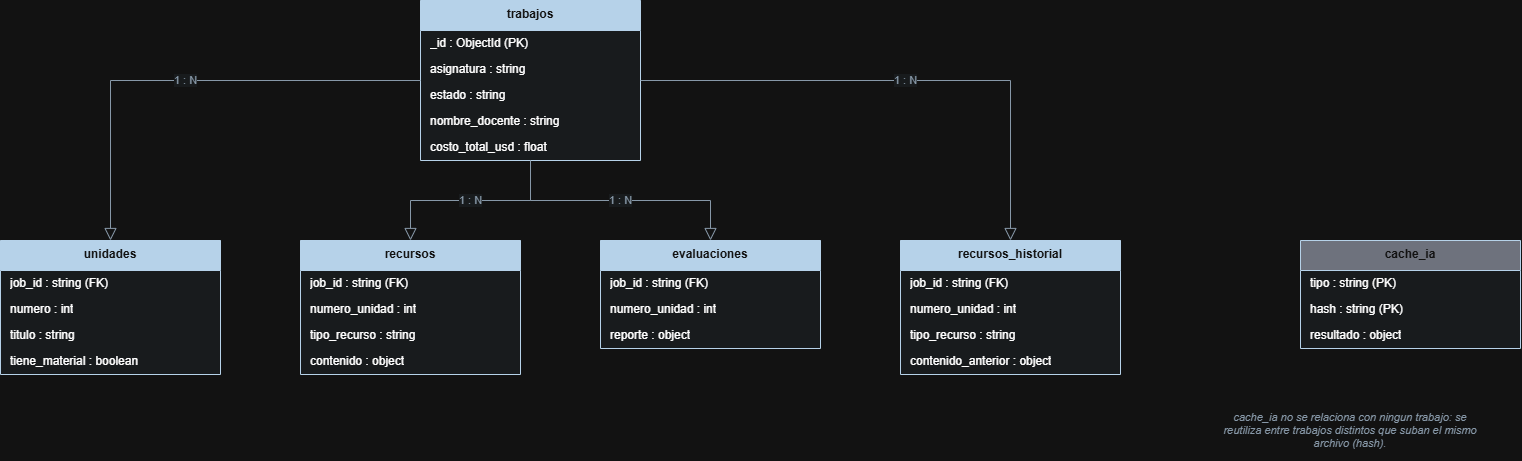

The diagram above was exported from draw.io. Its source (the exported page's mxGraphModel, read from the mxfile embedded in the PNG):
<mxGraphModel dx="1366" dy="543" grid="1" gridSize="10" guides="1" tooltips="1" connect="1" arrows="1" fold="1" page="1" pageScale="1" pageWidth="2336" pageHeight="1654" math="0" shadow="0">
  <root>
    <mxCell id="0" />
    <mxCell id="1" parent="0" />
    <mxCell id="trabajos" parent="1" style="swimlane;fontStyle=1;align=center;verticalAlign=top;childLayout=stackLayout;horizontal=1;startSize=30;horizontalStack=0;resizeParent=0;resizeParentMax=0;collapsible=0;marginBottom=0;whiteSpace=wrap;html=1;fillColor=#0A2A45;fontColor=#FFFFFF;strokeColor=#0A2A45;swimlaneFillColor=#F2F5F8;" value="trabajos" vertex="1">
      <mxGeometry height="160" width="220" x="620" y="80" as="geometry" />
    </mxCell>
    <mxCell id="trabajos-r0" parent="trabajos" style="text;strokeColor=none;fillColor=none;align=left;verticalAlign=middle;spacingLeft=8;spacingRight=4;overflow=hidden;portConstraint=eastwest;whiteSpace=wrap;html=1;fontSize=12;" value="_id : ObjectId (PK)" vertex="1">
      <mxGeometry height="26" width="220" y="30" as="geometry" />
    </mxCell>
    <mxCell id="trabajos-r1" parent="trabajos" style="text;strokeColor=none;fillColor=none;align=left;verticalAlign=middle;spacingLeft=8;spacingRight=4;overflow=hidden;portConstraint=eastwest;whiteSpace=wrap;html=1;fontSize=12;" value="asignatura : string" vertex="1">
      <mxGeometry height="26" width="220" y="56" as="geometry" />
    </mxCell>
    <mxCell id="trabajos-r2" parent="trabajos" style="text;strokeColor=none;fillColor=none;align=left;verticalAlign=middle;spacingLeft=8;spacingRight=4;overflow=hidden;portConstraint=eastwest;whiteSpace=wrap;html=1;fontSize=12;" value="estado : string" vertex="1">
      <mxGeometry height="26" width="220" y="82" as="geometry" />
    </mxCell>
    <mxCell id="trabajos-r3" parent="trabajos" style="text;strokeColor=none;fillColor=none;align=left;verticalAlign=middle;spacingLeft=8;spacingRight=4;overflow=hidden;portConstraint=eastwest;whiteSpace=wrap;html=1;fontSize=12;" value="nombre_docente : string" vertex="1">
      <mxGeometry height="26" width="220" y="108" as="geometry" />
    </mxCell>
    <mxCell id="trabajos-r4" parent="trabajos" style="text;strokeColor=none;fillColor=none;align=left;verticalAlign=middle;spacingLeft=8;spacingRight=4;overflow=hidden;portConstraint=eastwest;whiteSpace=wrap;html=1;fontSize=12;" value="costo_total_usd : float" vertex="1">
      <mxGeometry height="26" width="220" y="134" as="geometry" />
    </mxCell>
    <mxCell id="unidades" parent="1" style="swimlane;fontStyle=1;align=center;verticalAlign=top;childLayout=stackLayout;horizontal=1;startSize=30;horizontalStack=0;resizeParent=0;resizeParentMax=0;collapsible=0;marginBottom=0;whiteSpace=wrap;html=1;fillColor=#0A2A45;fontColor=#FFFFFF;strokeColor=#0A2A45;swimlaneFillColor=#F2F5F8;" value="unidades" vertex="1">
      <mxGeometry height="134" width="220" x="200" y="320" as="geometry" />
    </mxCell>
    <mxCell id="unidades-r0" parent="unidades" style="text;strokeColor=none;fillColor=none;align=left;verticalAlign=middle;spacingLeft=8;spacingRight=4;overflow=hidden;portConstraint=eastwest;whiteSpace=wrap;html=1;fontSize=12;" value="job_id : string (FK)" vertex="1">
      <mxGeometry height="26" width="220" y="30" as="geometry" />
    </mxCell>
    <mxCell id="unidades-r1" parent="unidades" style="text;strokeColor=none;fillColor=none;align=left;verticalAlign=middle;spacingLeft=8;spacingRight=4;overflow=hidden;portConstraint=eastwest;whiteSpace=wrap;html=1;fontSize=12;" value="numero : int" vertex="1">
      <mxGeometry height="26" width="220" y="56" as="geometry" />
    </mxCell>
    <mxCell id="unidades-r2" parent="unidades" style="text;strokeColor=none;fillColor=none;align=left;verticalAlign=middle;spacingLeft=8;spacingRight=4;overflow=hidden;portConstraint=eastwest;whiteSpace=wrap;html=1;fontSize=12;" value="titulo : string" vertex="1">
      <mxGeometry height="26" width="220" y="82" as="geometry" />
    </mxCell>
    <mxCell id="unidades-r3" parent="unidades" style="text;strokeColor=none;fillColor=none;align=left;verticalAlign=middle;spacingLeft=8;spacingRight=4;overflow=hidden;portConstraint=eastwest;whiteSpace=wrap;html=1;fontSize=12;" value="tiene_material : boolean" vertex="1">
      <mxGeometry height="26" width="220" y="108" as="geometry" />
    </mxCell>
    <mxCell id="recursos" parent="1" style="swimlane;fontStyle=1;align=center;verticalAlign=top;childLayout=stackLayout;horizontal=1;startSize=30;horizontalStack=0;resizeParent=0;resizeParentMax=0;collapsible=0;marginBottom=0;whiteSpace=wrap;html=1;fillColor=#0A2A45;fontColor=#FFFFFF;strokeColor=#0A2A45;swimlaneFillColor=#F2F5F8;" value="recursos" vertex="1">
      <mxGeometry height="134" width="220" x="500" y="320" as="geometry" />
    </mxCell>
    <mxCell id="recursos-r0" parent="recursos" style="text;strokeColor=none;fillColor=none;align=left;verticalAlign=middle;spacingLeft=8;spacingRight=4;overflow=hidden;portConstraint=eastwest;whiteSpace=wrap;html=1;fontSize=12;" value="job_id : string (FK)" vertex="1">
      <mxGeometry height="26" width="220" y="30" as="geometry" />
    </mxCell>
    <mxCell id="recursos-r1" parent="recursos" style="text;strokeColor=none;fillColor=none;align=left;verticalAlign=middle;spacingLeft=8;spacingRight=4;overflow=hidden;portConstraint=eastwest;whiteSpace=wrap;html=1;fontSize=12;" value="numero_unidad : int" vertex="1">
      <mxGeometry height="26" width="220" y="56" as="geometry" />
    </mxCell>
    <mxCell id="recursos-r2" parent="recursos" style="text;strokeColor=none;fillColor=none;align=left;verticalAlign=middle;spacingLeft=8;spacingRight=4;overflow=hidden;portConstraint=eastwest;whiteSpace=wrap;html=1;fontSize=12;" value="tipo_recurso : string" vertex="1">
      <mxGeometry height="26" width="220" y="82" as="geometry" />
    </mxCell>
    <mxCell id="recursos-r3" parent="recursos" style="text;strokeColor=none;fillColor=none;align=left;verticalAlign=middle;spacingLeft=8;spacingRight=4;overflow=hidden;portConstraint=eastwest;whiteSpace=wrap;html=1;fontSize=12;" value="contenido : object" vertex="1">
      <mxGeometry height="26" width="220" y="108" as="geometry" />
    </mxCell>
    <mxCell id="evaluaciones" parent="1" style="swimlane;fontStyle=1;align=center;verticalAlign=top;childLayout=stackLayout;horizontal=1;startSize=30;horizontalStack=0;resizeParent=0;resizeParentMax=0;collapsible=0;marginBottom=0;whiteSpace=wrap;html=1;fillColor=#0A2A45;fontColor=#FFFFFF;strokeColor=#0A2A45;swimlaneFillColor=#F2F5F8;" value="evaluaciones" vertex="1">
      <mxGeometry height="108" width="220" x="800" y="320" as="geometry" />
    </mxCell>
    <mxCell id="evaluaciones-r0" parent="evaluaciones" style="text;strokeColor=none;fillColor=none;align=left;verticalAlign=middle;spacingLeft=8;spacingRight=4;overflow=hidden;portConstraint=eastwest;whiteSpace=wrap;html=1;fontSize=12;" value="job_id : string (FK)" vertex="1">
      <mxGeometry height="26" width="220" y="30" as="geometry" />
    </mxCell>
    <mxCell id="evaluaciones-r1" parent="evaluaciones" style="text;strokeColor=none;fillColor=none;align=left;verticalAlign=middle;spacingLeft=8;spacingRight=4;overflow=hidden;portConstraint=eastwest;whiteSpace=wrap;html=1;fontSize=12;" value="numero_unidad : int" vertex="1">
      <mxGeometry height="26" width="220" y="56" as="geometry" />
    </mxCell>
    <mxCell id="evaluaciones-r2" parent="evaluaciones" style="text;strokeColor=none;fillColor=none;align=left;verticalAlign=middle;spacingLeft=8;spacingRight=4;overflow=hidden;portConstraint=eastwest;whiteSpace=wrap;html=1;fontSize=12;" value="reporte : object" vertex="1">
      <mxGeometry height="26" width="220" y="82" as="geometry" />
    </mxCell>
    <mxCell id="historial" parent="1" style="swimlane;fontStyle=1;align=center;verticalAlign=top;childLayout=stackLayout;horizontal=1;startSize=30;horizontalStack=0;resizeParent=0;resizeParentMax=0;collapsible=0;marginBottom=0;whiteSpace=wrap;html=1;fillColor=#0A2A45;fontColor=#FFFFFF;strokeColor=#0A2A45;swimlaneFillColor=#F2F5F8;" value="recursos_historial" vertex="1">
      <mxGeometry height="134" width="220" x="1100" y="320" as="geometry" />
    </mxCell>
    <mxCell id="historial-r0" parent="historial" style="text;strokeColor=none;fillColor=none;align=left;verticalAlign=middle;spacingLeft=8;spacingRight=4;overflow=hidden;portConstraint=eastwest;whiteSpace=wrap;html=1;fontSize=12;" value="job_id : string (FK)" vertex="1">
      <mxGeometry height="26" width="220" y="30" as="geometry" />
    </mxCell>
    <mxCell id="historial-r1" parent="historial" style="text;strokeColor=none;fillColor=none;align=left;verticalAlign=middle;spacingLeft=8;spacingRight=4;overflow=hidden;portConstraint=eastwest;whiteSpace=wrap;html=1;fontSize=12;" value="numero_unidad : int" vertex="1">
      <mxGeometry height="26" width="220" y="56" as="geometry" />
    </mxCell>
    <mxCell id="historial-r2" parent="historial" style="text;strokeColor=none;fillColor=none;align=left;verticalAlign=middle;spacingLeft=8;spacingRight=4;overflow=hidden;portConstraint=eastwest;whiteSpace=wrap;html=1;fontSize=12;" value="tipo_recurso : string" vertex="1">
      <mxGeometry height="26" width="220" y="82" as="geometry" />
    </mxCell>
    <mxCell id="historial-r3" parent="historial" style="text;strokeColor=none;fillColor=none;align=left;verticalAlign=middle;spacingLeft=8;spacingRight=4;overflow=hidden;portConstraint=eastwest;whiteSpace=wrap;html=1;fontSize=12;" value="contenido_anterior : object" vertex="1">
      <mxGeometry height="26" width="220" y="108" as="geometry" />
    </mxCell>
    <mxCell id="cache" parent="1" style="swimlane;fontStyle=1;align=center;verticalAlign=top;childLayout=stackLayout;horizontal=1;startSize=30;horizontalStack=0;resizeParent=0;resizeParentMax=0;collapsible=0;marginBottom=0;whiteSpace=wrap;html=1;fillColor=#8A8F9C;fontColor=#FFFFFF;strokeColor=#0A2A45;swimlaneFillColor=#F2F5F8;" value="cache_ia" vertex="1">
      <mxGeometry height="108" width="220" x="1500" y="320" as="geometry" />
    </mxCell>
    <mxCell id="cache-r0" parent="cache" style="text;strokeColor=none;fillColor=none;align=left;verticalAlign=middle;spacingLeft=8;spacingRight=4;overflow=hidden;portConstraint=eastwest;whiteSpace=wrap;html=1;fontSize=12;" value="tipo : string (PK)" vertex="1">
      <mxGeometry height="26" width="220" y="30" as="geometry" />
    </mxCell>
    <mxCell id="cache-r1" parent="cache" style="text;strokeColor=none;fillColor=none;align=left;verticalAlign=middle;spacingLeft=8;spacingRight=4;overflow=hidden;portConstraint=eastwest;whiteSpace=wrap;html=1;fontSize=12;" value="hash : string (PK)" vertex="1">
      <mxGeometry height="26" width="220" y="56" as="geometry" />
    </mxCell>
    <mxCell id="cache-r2" parent="cache" style="text;strokeColor=none;fillColor=none;align=left;verticalAlign=middle;spacingLeft=8;spacingRight=4;overflow=hidden;portConstraint=eastwest;whiteSpace=wrap;html=1;fontSize=12;" value="resultado : object" vertex="1">
      <mxGeometry height="26" width="220" y="82" as="geometry" />
    </mxCell>
    <mxCell id="nota" parent="1" style="text;html=1;align=center;verticalAlign=middle;whiteSpace=wrap;fontSize=11;fontStyle=2;fontColor=#55697B;" value="cache_ia no se relaciona con ningun trabajo: se reutiliza entre trabajos distintos que suban el mismo archivo (hash)." vertex="1">
      <mxGeometry height="60" width="260" x="1420" y="480" as="geometry" />
    </mxCell>
    <mxCell id="e1" edge="1" parent="1" source="trabajos" style="edgeStyle=orthogonalEdgeStyle;rounded=0;orthogonalLoop=1;jettySize=auto;html=1;endArrow=block;endFill=0;endSize=10;startArrow=none;strokeColor=#55697B;fontSize=11;fontColor=#55697B;labelBackgroundColor=#F2F5F8;" target="unidades" value="1 : N">
      <mxGeometry relative="1" as="geometry" />
    </mxCell>
    <mxCell id="e2" edge="1" parent="1" source="trabajos" style="edgeStyle=orthogonalEdgeStyle;rounded=0;orthogonalLoop=1;jettySize=auto;html=1;endArrow=block;endFill=0;endSize=10;startArrow=none;strokeColor=#55697B;fontSize=11;fontColor=#55697B;labelBackgroundColor=#F2F5F8;" target="recursos" value="1 : N">
      <mxGeometry relative="1" as="geometry" />
    </mxCell>
    <mxCell id="e3" edge="1" parent="1" source="trabajos" style="edgeStyle=orthogonalEdgeStyle;rounded=0;orthogonalLoop=1;jettySize=auto;html=1;endArrow=block;endFill=0;endSize=10;startArrow=none;strokeColor=#55697B;fontSize=11;fontColor=#55697B;labelBackgroundColor=#F2F5F8;" target="evaluaciones" value="1 : N">
      <mxGeometry relative="1" as="geometry" />
    </mxCell>
    <mxCell id="e4" edge="1" parent="1" source="trabajos" style="edgeStyle=orthogonalEdgeStyle;rounded=0;orthogonalLoop=1;jettySize=auto;html=1;endArrow=block;endFill=0;endSize=10;startArrow=none;strokeColor=#55697B;fontSize=11;fontColor=#55697B;labelBackgroundColor=#F2F5F8;" target="historial" value="1 : N">
      <mxGeometry relative="1" as="geometry" />
    </mxCell>
  </root>
</mxGraphModel>